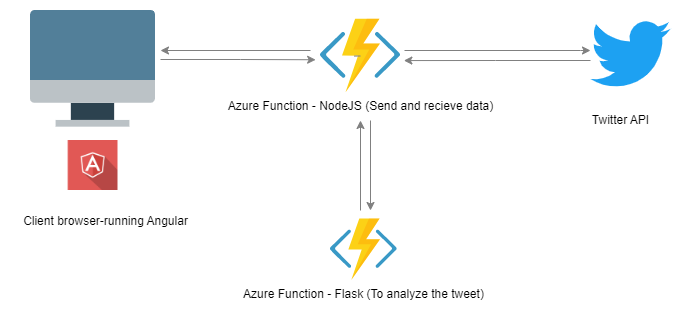

The diagram above was exported from draw.io. Its source (the exported page's mxGraphModel, read from the mxfile embedded in the PNG):
<mxGraphModel dx="1302" dy="843" grid="1" gridSize="10" guides="1" tooltips="1" connect="1" arrows="1" fold="1" page="1" pageScale="1" pageWidth="1169" pageHeight="827" math="0" shadow="0">
  <root>
    <mxCell id="0" />
    <mxCell id="1" parent="0" />
    <mxCell id="SZY12_XKgGBlkoAp8IEY-12" style="edgeStyle=orthogonalEdgeStyle;rounded=0;orthogonalLoop=1;jettySize=auto;html=1;strokeColor=#808080;entryX=-0.061;entryY=0.551;entryDx=0;entryDy=0;entryPerimeter=0;" parent="1" target="B7gi_FyKX_bux3GJrmNy-4" edge="1">
      <mxGeometry relative="1" as="geometry">
        <mxPoint x="220" y="249" as="sourcePoint" />
        <mxPoint x="375.5" y="245.5" as="targetPoint" />
      </mxGeometry>
    </mxCell>
    <mxCell id="SZY12_XKgGBlkoAp8IEY-15" style="edgeStyle=orthogonalEdgeStyle;rounded=0;orthogonalLoop=1;jettySize=auto;html=1;strokeColor=#808080;" parent="1" target="B7gi_FyKX_bux3GJrmNy-1" edge="1">
      <mxGeometry relative="1" as="geometry">
        <mxPoint x="464" y="240" as="sourcePoint" />
        <mxPoint x="650" y="246" as="targetPoint" />
        <Array as="points">
          <mxPoint x="640" y="240" />
          <mxPoint x="640" y="240" />
        </Array>
      </mxGeometry>
    </mxCell>
    <mxCell id="SZY12_XKgGBlkoAp8IEY-8" value="Azure Function - Flask (To analyze the tweet)" style="aspect=fixed;html=1;perimeter=none;align=center;shadow=0;dashed=0;image;fontSize=12;image=img/lib/mscae/Functions.svg;" parent="1" vertex="1">
      <mxGeometry x="390" y="408.6" width="66.74" height="61.4" as="geometry" />
    </mxCell>
    <mxCell id="B7gi_FyKX_bux3GJrmNy-1" value="" style="dashed=0;outlineConnect=0;html=1;align=center;labelPosition=center;verticalLabelPosition=bottom;verticalAlign=top;shape=mxgraph.weblogos.twitter;fillColor=#1DA1F2;strokeColor=none" vertex="1" parent="1">
      <mxGeometry x="650" y="208.7" width="80" height="70" as="geometry" />
    </mxCell>
    <mxCell id="B7gi_FyKX_bux3GJrmNy-2" value="" style="shape=image;verticalLabelPosition=bottom;labelBackgroundColor=#ffffff;verticalAlign=top;aspect=fixed;imageAspect=0;image=data:image/svg+xml,(base64 omitted: 3420 chars);" vertex="1" parent="1">
      <mxGeometry x="90" y="200" width="125" height="116.67" as="geometry" />
    </mxCell>
    <mxCell id="B7gi_FyKX_bux3GJrmNy-3" value="" style="shape=image;html=1;verticalAlign=top;verticalLabelPosition=bottom;labelBackgroundColor=#ffffff;imageAspect=0;aspect=fixed;image=https://cdn0.iconfinder.com/data/icons/long-shadow-web-icons/512/angular-symbol-128.png" vertex="1" parent="1">
      <mxGeometry x="127.5" y="330" width="50" height="50" as="geometry" />
    </mxCell>
    <mxCell id="B7gi_FyKX_bux3GJrmNy-4" value="Azure Function - NodeJS (Send and recieve data)" style="aspect=fixed;html=1;perimeter=none;align=center;shadow=0;dashed=0;image;fontSize=12;image=img/lib/mscae/Functions.svg;" vertex="1" parent="1">
      <mxGeometry x="380" y="208.7" width="80" height="73.6" as="geometry" />
    </mxCell>
    <mxCell id="B7gi_FyKX_bux3GJrmNy-6" value="" style="edgeStyle=elbowEdgeStyle;rounded=0;orthogonalLoop=1;jettySize=auto;html=1;strokeColor=#808080;elbow=vertical;endArrow=none;" edge="1" parent="1" target="B7gi_FyKX_bux3GJrmNy-4">
      <mxGeometry relative="1" as="geometry">
        <mxPoint x="554.5" y="246" as="targetPoint" />
        <mxPoint x="413.5" y="245.57142857142867" as="sourcePoint" />
        <Array as="points">
          <mxPoint x="440" y="250" />
        </Array>
      </mxGeometry>
    </mxCell>
    <mxCell id="B7gi_FyKX_bux3GJrmNy-7" value="Client browser-running Angular" style="text;html=1;align=center;verticalAlign=middle;resizable=0;points=[];autosize=1;strokeColor=none;fillColor=none;" vertex="1" parent="1">
      <mxGeometry x="70" y="396" width="190" height="30" as="geometry" />
    </mxCell>
    <mxCell id="B7gi_FyKX_bux3GJrmNy-8" value="Twitter API" style="text;html=1;align=center;verticalAlign=middle;resizable=0;points=[];autosize=1;strokeColor=none;fillColor=none;" vertex="1" parent="1">
      <mxGeometry x="640" y="295" width="80" height="30" as="geometry" />
    </mxCell>
    <mxCell id="B7gi_FyKX_bux3GJrmNy-11" style="edgeStyle=orthogonalEdgeStyle;rounded=0;orthogonalLoop=1;jettySize=auto;html=1;strokeColor=#808080;exitX=1.042;exitY=0.562;exitDx=0;exitDy=0;exitPerimeter=0;entryX=1.042;entryY=0.562;entryDx=0;entryDy=0;entryPerimeter=0;" edge="1" parent="1" target="B7gi_FyKX_bux3GJrmNy-4">
      <mxGeometry relative="1" as="geometry">
        <mxPoint x="650" y="250" as="sourcePoint" />
        <mxPoint x="470" y="250" as="targetPoint" />
      </mxGeometry>
    </mxCell>
    <mxCell id="B7gi_FyKX_bux3GJrmNy-13" style="edgeStyle=orthogonalEdgeStyle;rounded=0;orthogonalLoop=1;jettySize=auto;html=1;strokeColor=#808080;" edge="1" parent="1">
      <mxGeometry relative="1" as="geometry">
        <mxPoint x="430" y="310" as="sourcePoint" />
        <mxPoint x="430" y="400" as="targetPoint" />
      </mxGeometry>
    </mxCell>
    <mxCell id="B7gi_FyKX_bux3GJrmNy-14" style="edgeStyle=orthogonalEdgeStyle;rounded=0;orthogonalLoop=1;jettySize=auto;html=1;strokeColor=#808080;" edge="1" parent="1">
      <mxGeometry relative="1" as="geometry">
        <mxPoint x="420" y="400" as="sourcePoint" />
        <mxPoint x="420" y="310" as="targetPoint" />
      </mxGeometry>
    </mxCell>
    <mxCell id="B7gi_FyKX_bux3GJrmNy-15" style="edgeStyle=orthogonalEdgeStyle;rounded=0;orthogonalLoop=1;jettySize=auto;html=1;strokeColor=#808080;" edge="1" parent="1">
      <mxGeometry relative="1" as="geometry">
        <mxPoint x="370" y="240" as="sourcePoint" />
        <mxPoint x="220" y="240" as="targetPoint" />
      </mxGeometry>
    </mxCell>
  </root>
</mxGraphModel>